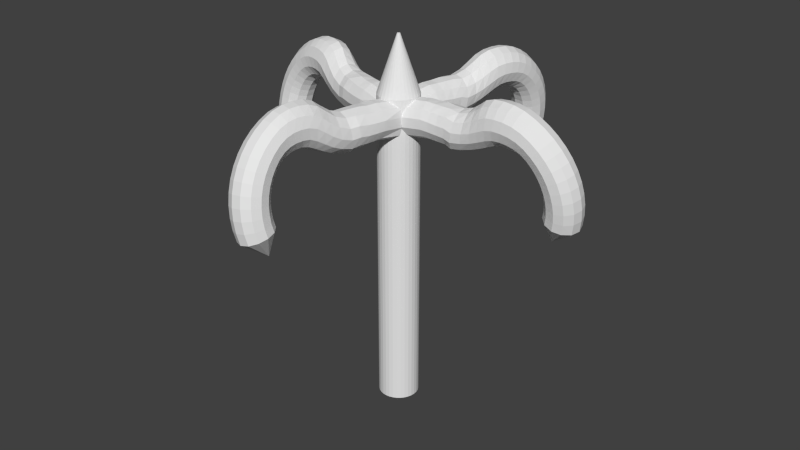 # Source: grapplinghook.blend  (saved by Blender 2.78.0; exported with 4.5.12 LTS)
import bpy
from mathutils import Matrix  # noqa: F401  (used for matrix-valued properties, if any)

bpy.ops.wm.read_factory_settings(use_empty=True)
scene = bpy.context.scene
scene.name = 'Scene'

# ---- collections
col_collection_1 = bpy.data.collections.new('Collection 1'); scene.collection.children.link(col_collection_1)

# ---- world
world_world = bpy.data.worlds.new('World'); scene.world = world_world
world_world.color = (0.05088, 0.05088, 0.05088)
world_world.use_sun_shadow = False
world_world.sun_shadow_jitter_overblur = 0.0
world_world.cycles.sampling_method = 'NONE'
world_world.cycles.sample_map_resolution = 256

# ---- meshes
me_torus = bpy.data.meshes.new('Torus')
me_torus.from_pydata([(0.2528, 0.01478, -0.1197), (0.2497, 0.02618, -0.1179), (0.2412, 0.03453, -0.1165), (0.2296, 0.03759, -0.116), (0.218, 0.03453, -0.1165), (0.2095, 0.02618, -0.1179), (0.2064, 0.01478, -0.1197), (0.2095, 0.003369, -0.1216), (0.218, -0.004981, -0.123), (0.2296, -0.008038, -0.1235), (0.2412, -0.004981, -0.123), (0.2497, 0.003369, -0.1216), (0.2518, 0.01722, -0.1346), (0.2487, 0.02856, -0.1324), (0.2403, 0.03673, -0.1299), (0.2288, 0.03955, -0.1279), (0.2173, 0.03625, -0.1269), (0.2089, 0.02772, -0.1272), (0.2058, 0.01624, -0.1287), (0.2089, 0.004901, -0.131), (0.2173, -0.00327, -0.1334), (0.2288, -0.006082, -0.1354), (0.2403, -0.002781, -0.1364), (0.2487, 0.005748, -0.1361), (0.2489, 0.01962, -0.1493), (0.2458, 0.0309, -0.1466), (0.2376, 0.0389, -0.1431), (0.2264, 0.04147, -0.1396), (0.2152, 0.03793, -0.1372), (0.207, 0.02922, -0.1364), (0.204, 0.01768, -0.1375), (0.207, 0.006407, -0.1401), (0.2152, -0.001588, -0.1437), (0.2264, -0.00416, -0.1471), (0.2373, -0.0005854, -0.1495), (0.2458, 0.00809, -0.1504), (0.213, 0.02102, -0.1745), (0.01047, 0.009748, -0.04103), (0.0102, 0.02067, -0.04735), (0.00845, 0.0226, -0.05874), (0.01039, 0.02272, -0.07121), (0.01551, 0.02101, -0.08141), (0.01773, 0.01022, -0.08756), (0.01916, -0.002316, -0.08747), (0.01944, -0.01323, -0.08115), (0.01847, -0.01961, -0.0703), (0.01653, -0.01974, -0.05784), (0.01413, -0.01358, -0.04709), (0.01191, -0.002787, -0.04094), (0.04382, 0.01004, -0.0362), (0.04343, 0.02104, -0.04239), (0.04371, 0.02751, -0.05321), (0.0445, 0.02766, -0.06578), (0.04555, 0.02145, -0.07669), (0.04668, 0.01057, -0.08298), (0.04768, -0.00201, -0.08297), (0.04829, -0.01292, -0.0767), (0.04829, -0.01927, -0.06586), (0.04758, -0.01938, -0.05338), (0.04632, -0.01326, -0.04256), (0.0449, -0.002507, -0.03628), (0.05669, 0.009734, -0.03602), (0.05656, 0.021, -0.04185), (0.05684, 0.02788, -0.05259), (0.05707, 0.02837, -0.06535), (0.05713, 0.02232, -0.07656), (0.05728, 0.01145, -0.08311), (0.05779, -0.001177, -0.0833), (0.05861, -0.01215, -0.07719), (0.05929, -0.01863, -0.06651), (0.05934, -0.019, -0.05409), (0.05859, -0.01323, -0.04317), (0.05748, -0.002776, -0.03655), (0.06879, 0.008577, -0.03473), (0.06934, 0.0203, -0.04066), (0.06986, 0.02774, -0.05174), (0.06966, 0.02868, -0.06492), (0.06898, 0.02295, -0.0763), (0.06825, 0.01217, -0.08338), (0.06826, -0.0004975, -0.08393), (0.0692, -0.01159, -0.07803), (0.07039, -0.01831, -0.06748), (0.07105, -0.01904, -0.05514), (0.07074, -0.01372, -0.04378), (0.0696, -0.003742, -0.03633), (0.08128, 0.006312, -0.03513), (0.08251, 0.01899, -0.03938), (0.08293, 0.02725, -0.04971), (0.08241, 0.02873, -0.06331), (0.08096, 0.02334, -0.07574), (0.07956, 0.01278, -0.08322), (0.07908, 8.167e-05, -0.08432), (0.0801, -0.01115, -0.0786), (0.08166, -0.01819, -0.0683), (0.0829, -0.01936, -0.05541), (0.08304, -0.01452, -0.04357), (0.08144, -0.003934, -0.03616), (0.09445, 0.005691, -0.03519), (0.09476, 0.01739, -0.03965), (0.09477, 0.02547, -0.05044), (0.09347, 0.02733, -0.06438), (0.09094, 0.02233, -0.07725), (0.08775, 0.01191, -0.08547), (0.08671, -0.0008278, -0.08714), (0.08797, -0.01214, -0.08152), (0.0911, -0.01874, -0.0711), (0.09332, -0.02009, -0.05827), (0.09437, -0.01561, -0.04595), (0.09444, -0.006297, -0.03745), (0.1083, 0.00444, -0.03047), (0.1089, 0.01609, -0.03451), (0.1093, 0.02456, -0.04524), (0.1083, 0.02712, -0.05954), (0.1056, 0.02289, -0.07309), (0.1014, 0.01296, -0.08249), (0.09999, 0.0005929, -0.08506), (0.1011, -0.01066, -0.08), (0.1048, -0.0172, -0.0694), (0.1072, -0.01906, -0.05645), (0.1082, -0.01544, -0.04355), (0.1083, -0.007012, -0.03393), (0.119, 0.001986, -0.02295), (0.1197, 0.01389, -0.0264), (0.1208, 0.02315, -0.03755), (0.1204, 0.02665, -0.05274), (0.1183, 0.02327, -0.06745), (0.1155, 0.01417, -0.0778), (0.1139, 0.002216, -0.0813), (0.1148, -0.008974, -0.07673), (0.1174, -0.01674, -0.06611), (0.1193, -0.01956, -0.05255), (0.1199, -0.01681, -0.03858), (0.1193, -0.009124, -0.02758), (0.1289, -0.0006309, -0.01507), (0.1299, 0.01153, -0.01825), (0.1312, 0.02137, -0.0292), (0.1313, 0.02575, -0.04491), (0.1296, 0.02322, -0.06071), (0.127, 0.01471, -0.07227), (0.1255, 0.002973, -0.07678), (0.1264, -0.008423, -0.07254), (0.1285, -0.01681, -0.06169), (0.1302, -0.0204, -0.04744), (0.1305, -0.01849, -0.03253), (0.1296, -0.0114, -0.02073), (0.1408, -0.002229, -0.0108), (0.1414, 0.00998, -0.01359), (0.1419, 0.01993, -0.02327), (0.1416, 0.02477, -0.03801), (0.14, 0.02296, -0.05414), (0.1376, 0.015, -0.06634), (0.1361, 0.00349, -0.07165), (0.137, -0.008097, -0.06778), (0.1391, -0.01698, -0.05705), (0.1407, -0.02124, -0.04257), (0.1413, -0.01984, -0.02789), (0.1412, -0.01294, -0.01651), (0.1541, -0.002863, -0.009938), (0.1541, 0.00922, -0.01209), (0.1535, 0.01919, -0.02114), (0.152, 0.02416, -0.03474), (0.1498, 0.02268, -0.04949), (0.1473, 0.01515, -0.06149), (0.146, 0.003848, -0.0671), (0.1469, -0.007883, -0.06367), (0.1491, -0.01714, -0.05375), (0.1514, -0.02176, -0.04019), (0.1531, -0.02052, -0.02639), (0.1539, -0.01367, -0.01536), (0.1676, -0.002996, -0.0109), (0.167, 0.008999, -0.01255), (0.1653, 0.01892, -0.02095), (0.1626, 0.02396, -0.03402), (0.1594, 0.02262, -0.04809), (0.1564, 0.0153, -0.05908), (0.1551, 0.004155, -0.06443), (0.1561, -0.00766, -0.06169), (0.1589, -0.01711, -0.05303), (0.1622, -0.02185, -0.04028), (0.1651, -0.0207, -0.02681), (0.1669, -0.01384, -0.01611), (0.1813, -0.002505, -0.01444), (0.1801, 0.009394, -0.01556), (0.1772, 0.01915, -0.02286), (0.1731, 0.02412, -0.03488), (0.1687, 0.02283, -0.04833), (0.1651, 0.01561, -0.05926), (0.1635, 0.004527, -0.06445), (0.1648, -0.007312, -0.06221), (0.1684, -0.01682, -0.05391), (0.1729, -0.0216, -0.04178), (0.1771, -0.0204, -0.02914), (0.1801, -0.01342, -0.01928), (0.1948, -0.001442, -0.02094), (0.1933, 0.0104, -0.02171), (0.189, 0.01994, -0.0276), (0.1834, 0.0247, -0.03789), (0.1777, 0.02334, -0.05015), (0.1733, 0.01613, -0.06064), (0.1715, 0.005075, -0.06577), (0.1732, -0.006748, -0.0639), (0.1776, -0.01624, -0.0562), (0.1833, -0.02095, -0.04521), (0.189, -0.01958, -0.03408), (0.1933, -0.01241, -0.02546), (0.2074, -8.105e-05, -0.02923), (0.2055, 0.01172, -0.02978), (0.2004, 0.02116, -0.03504), (0.1933, 0.0257, -0.04359), (0.1863, 0.02416, -0.05396), (0.1811, 0.01689, -0.06347), (0.179, 0.005838, -0.06837), (0.181, -0.005952, -0.06697), (0.1863, -0.01537, -0.0603), (0.1933, -0.01992, -0.05108), (0.2004, -0.01835, -0.04153), (0.2055, -0.01109, -0.03353), (0.2188, 0.001534, -0.03907), (0.2166, 0.0133, -0.03936), (0.2106, 0.02262, -0.04389), (0.2024, 0.027, -0.05146), (0.1942, 0.02526, -0.06004), (0.1882, 0.01788, -0.06798), (0.1859, 0.006804, -0.07247), (0.1882, -0.004944, -0.07165), (0.1942, -0.01425, -0.06652), (0.2024, -0.01863, -0.05895), (0.2106, -0.0169, -0.05038), (0.2166, -0.009518, -0.04311), (0.2288, 0.003376, -0.05029), (0.2264, 0.01509, -0.05028), (0.2196, 0.02427, -0.05399), (0.2104, 0.02847, -0.06044), (0.2012, 0.02655, -0.06788), (0.1945, 0.01904, -0.07435), (0.192, 0.00793, -0.07821), (0.1945, -0.003777, -0.07809), (0.2012, -0.01296, -0.07437), (0.2104, -0.01716, -0.06793), (0.2196, -0.01524, -0.06048), (0.2264, -0.007726, -0.05403), (0.2373, 0.005413, -0.0627), (0.2346, 0.01707, -0.06236), (0.2272, 0.02611, -0.06516), (0.2172, 0.0301, -0.07036), (0.2071, 0.02798, -0.07657), (0.1998, 0.02031, -0.08212), (0.1971, 0.009158, -0.08552), (0.1998, -0.0025, -0.08586), (0.2071, -0.01154, -0.08306), (0.2172, -0.01553, -0.07786), (0.2272, -0.01341, -0.07165), (0.2346, -0.005744, -0.0661), (0.244, 0.00761, -0.07609), (0.2411, 0.01921, -0.07538), (0.2333, 0.02808, -0.07721), (0.2225, 0.03186, -0.08107), (0.2118, 0.02952, -0.08594), (0.204, 0.02169, -0.09051), (0.2011, 0.01048, -0.09355), (0.204, -0.001123, -0.09425), (0.2118, -0.009998, -0.09243), (0.2225, -0.01377, -0.08856), (0.2333, -0.01143, -0.0837), (0.2411, -0.003605, -0.07913), (0.2489, 0.009929, -0.09022), (0.2458, 0.02147, -0.08914), (0.2376, 0.03017, -0.08993), (0.2264, 0.03371, -0.09238), (0.2152, 0.03114, -0.09583), (0.207, 0.02315, -0.09937), (0.204, 0.01187, -0.102), (0.207, 0.0003312, -0.1031), (0.2152, -0.008374, -0.1023), (0.2264, -0.01192, -0.09987), (0.2376, -0.009344, -0.09641), (0.2458, -0.001348, -0.09288), (0.2518, 0.01233, -0.1049), (0.2487, 0.0238, -0.1034), (0.2403, 0.03233, -0.1031), (0.2288, 0.03564, -0.1041), (0.2173, 0.03282, -0.1061), (0.2089, 0.02465, -0.1085), (0.2058, 0.01331, -0.1108), (0.2089, 0.001837, -0.1123), (0.2173, -0.006692, -0.1126), (0.2288, -0.009993, -0.1116), (0.2403, -0.007181, -0.1096), (0.2487, 0.0009903, -0.1071), (1.49e-07, 0.02683, -0.463), (1.49e-07, 0.02683, -0.03696), (0.005252, 0.02632, -0.463), (0.005252, 0.02632, -0.03696), (0.0103, 0.02479, -0.463), (0.0103, 0.02479, -0.03696), (0.01496, 0.02231, -0.463), (0.01496, 0.02231, -0.03696), (0.01904, 0.01897, -0.463), (0.01904, 0.01897, -0.03696), (0.02239, 0.01491, -0.463), (0.02239, 0.01491, -0.03696), (0.02487, 0.01027, -0.463), (0.02487, 0.01027, -0.03696), (0.02641, 0.005235, -0.463), (0.02641, 0.005235, -0.03696), (0.02692, -2.235e-07, -0.463), (0.02692, -2.235e-07, -0.03696), (0.02641, -0.005235, -0.463), (0.02641, -0.005235, -0.03696), (0.02487, -0.01027, -0.463), (0.02487, -0.01027, -0.03696), (0.02239, -0.01491, -0.463), (0.02239, -0.01491, -0.03696), (0.01904, -0.01898, -0.463), (0.01904, -0.01898, -0.03696), (0.01496, -0.02231, -0.463), (0.01496, -0.02231, -0.03696), (0.0103, -0.02479, -0.463), (0.0103, -0.02479, -0.03696), (0.005252, -0.02632, -0.463), (0.005252, -0.02632, -0.03696), (1.49e-07, -0.02683, -0.463), (1.49e-07, -0.02683, -0.03696), (-0.005252, -0.02632, -0.463), (-0.005252, -0.02632, -0.03696), (-0.0103, -0.02479, -0.463), (-0.0103, -0.02479, -0.03696), (-0.01496, -0.02231, -0.463), (-0.01496, -0.02231, -0.03696), (-0.01904, -0.01898, -0.463), (-0.01904, -0.01898, -0.03696), (-0.02238, -0.01491, -0.463), (-0.02238, -0.01491, -0.03696), (-0.02487, -0.01027, -0.463), (-0.02487, -0.01027, -0.03696), (-0.0264, -0.005235, -0.463), (-0.0264, -0.005235, -0.03696), (-0.02692, -1.937e-07, -0.463), (-0.02692, -1.937e-07, -0.03696), (-0.0264, 0.005235, -0.463), (-0.0264, 0.005235, -0.03696), (-0.02487, 0.01027, -0.463), (-0.02487, 0.01027, -0.03696), (-0.02238, 0.01491, -0.463), (-0.02238, 0.01491, -0.03696), (-0.01904, 0.01897, -0.463), (-0.01904, 0.01897, -0.03696), (-0.01496, 0.02231, -0.463), (-0.01496, 0.02231, -0.03696), (-0.0103, 0.02479, -0.463), (-0.0103, 0.02479, -0.03696), (-0.005252, 0.02632, -0.463), (-0.005252, 0.02632, -0.03696), (1.788e-07, 0.002012, 0.03696), (0.000394, 0.001973, 0.03696), (0.0007727, 0.001859, 0.03696), (0.001122, 0.001673, 0.03696), (0.001428, 0.001423, 0.03696), (0.001679, 0.001118, 0.03696), (0.001865, 0.0007698, 0.03696), (0.00198, 0.0003923, 0.03696), (0.002019, -2.235e-07, 0.03696), (0.00198, -0.0003928, 0.03696), (0.001865, -0.0007702, 0.03696), (0.001679, -0.001118, 0.03696), (0.001428, -0.001423, 0.03696), (0.001122, -0.001673, 0.03696), (0.0007727, -0.001859, 0.03696), (0.000394, -0.001974, 0.03696), (1.788e-07, -0.002012, 0.03696), (-0.0003937, -0.001974, 0.03696), (-0.0007723, -0.001859, 0.03696), (-0.001121, -0.001673, 0.03696), (-0.001427, -0.001423, 0.03696), (-0.001678, -0.001118, 0.03696), (-0.001865, -0.0007702, 0.03696), (-0.00198, -0.0003928, 0.03696), (-0.002019, -2.235e-07, 0.03696), (-0.00198, 0.0003923, 0.03696), (-0.001865, 0.0007698, 0.03696), (-0.001678, 0.001118, 0.03696), (-0.001427, 0.001423, 0.03696), (-0.001121, 0.001673, 0.03696), (-0.0007723, 0.001859, 0.03696), (-0.0003937, 0.001973, 0.03696), (0.04262, 0.2488, -0.1197), (0.03077, 0.2484, -0.1179), (0.02069, 0.242, -0.1165), (0.01508, 0.2314, -0.116), (0.01545, 0.2195, -0.1165), (0.0217, 0.2094, -0.1179), (0.03215, 0.2038, -0.1197), (0.044, 0.2042, -0.1216), (0.05407, 0.2106, -0.123), (0.05968, 0.2211, -0.1235), (0.05931, 0.2331, -0.123), (0.05306, 0.2432, -0.1216), (0.04, 0.2484, -0.1346), (0.02822, 0.248, -0.1324), (0.01834, 0.2416, -0.1299), (0.01299, 0.2311, -0.1279), (0.01362, 0.2192, -0.1269), (0.02006, 0.2091, -0.1272), (0.03058, 0.2035, -0.1287), (0.04236, 0.204, -0.131), (0.05225, 0.2103, -0.1334), (0.05759, 0.2208, -0.1354), (0.05696, 0.2327, -0.1364), (0.05052, 0.2428, -0.1361), (0.03699, 0.2461, -0.1493), (0.02529, 0.2457, -0.1466), (0.01562, 0.2395, -0.1431), (0.01058, 0.2292, -0.1396), (0.01151, 0.2176, -0.1372), (0.01817, 0.2076, -0.1364), (0.02877, 0.2021, -0.1375), (0.04047, 0.2025, -0.1401), (0.05013, 0.2086, -0.1437), (0.05518, 0.2189, -0.1471), (0.05413, 0.2303, -0.1495), (0.04757, 0.2405, -0.1504), (0.02754, 0.2116, -0.1745), (-0.007164, 0.01237, -0.04103), (-0.0179, 0.01456, -0.04735), (-0.02018, 0.0133, -0.05874), (-0.01986, 0.01522, -0.07121), (-0.01703, 0.0198, -0.08141), (-0.005986, 0.01952, -0.08756), (0.006589, 0.01808, -0.08747), (0.01732, 0.01589, -0.08115), (0.02334, 0.01351, -0.0703), (0.02302, 0.01159, -0.05784), (0.01646, 0.01065, -0.04709), (0.005411, 0.01093, -0.04094), (7.62e-05, 0.04482, -0.0362), (-0.01077, 0.04692, -0.04239), (-0.01702, 0.04866, -0.05321), (-0.01699, 0.04945, -0.06578), (-0.01068, 0.04907, -0.07669), (0.0002023, 0.04772, -0.08298), (0.01273, 0.04584, -0.08297), (0.02353, 0.04397, -0.0767), (0.02973, 0.04254, -0.06586), (0.02968, 0.04183, -0.05338), (0.02341, 0.04198, -0.04256), (0.01258, 0.04303, -0.03628), (0.003282, 0.05725, -0.03602), (-0.007757, 0.05966, -0.04185), (-0.01442, 0.06148, -0.05259), (-0.01485, 0.06182, -0.06535), (-0.008918, 0.06051, -0.07656), (0.001735, 0.0582, -0.08311), (0.01419, 0.05585, -0.0833), (0.02511, 0.05417, -0.07719), (0.03159, 0.05337, -0.06651), (0.03196, 0.05333, -0.05409), (0.02616, 0.05391, -0.04317), (0.01569, 0.05519, -0.03655), (0.007144, 0.06873, -0.03473), (-0.004187, 0.07191, -0.04066), (-0.01135, 0.0741, -0.05174), (-0.01231, 0.07411, -0.06492), (-0.006857, 0.07216, -0.0763), (0.003508, 0.06901, -0.08338), (0.01589, 0.06617, -0.08393), (0.02695, 0.06458, -0.07803), (0.03378, 0.06422, -0.06748), (0.03465, 0.06469, -0.05514), (0.02938, 0.0656, -0.04378), (0.01937, 0.06674, -0.03633), (0.01218, 0.08035, -0.03513), (6.029e-05, 0.08441, -0.03938), (-0.007914, 0.08668, -0.04971), (-0.009476, 0.08651, -0.06331), (-0.004539, 0.08388, -0.07574), (0.00547, 0.08014, -0.08322), (0.01777, 0.0768, -0.08432), (0.02898, 0.07527, -0.0786), (0.03621, 0.07519, -0.0683), (0.03763, 0.07613, -0.05541), (0.03293, 0.07736, -0.04357), (0.02223, 0.0782, -0.03616), (0.01576, 0.093, -0.03519), (0.004392, 0.09594, -0.03965), (-0.003502, 0.09777, -0.05044), (-0.005613, 0.09693, -0.06438), (-0.001301, 0.09335, -0.07725), (0.008167, 0.08789, -0.08547), (0.02038, 0.08401, -0.08714), (0.03172, 0.08268, -0.08152), (0.03888, 0.08423, -0.0711), (0.0407, 0.08608, -0.05827), (0.03655, 0.08811, -0.04595), (0.02747, 0.09029, -0.03745), (0.02011, 0.1062, -0.03047), (0.008852, 0.1094, -0.03451), (0.0006602, 0.1117, -0.04524), (-0.002069, 0.1112, -0.05954), (0.001471, 0.1077, -0.07309), (0.01023, 0.1014, -0.08249), (0.02199, 0.09723, -0.08506), (0.03324, 0.09576, -0.08), (0.04046, 0.09786, -0.0694), (0.04281, 0.09975, -0.05645), (0.03952, 0.1016, -0.04355), (0.03129, 0.1036, -0.03393), (0.02491, 0.116, -0.02295), (0.01345, 0.1194, -0.0264), (0.004644, 0.1225, -0.03755), (0.001142, 0.123, -0.05274), (0.003961, 0.1202, -0.06745), (0.01223, 0.1154, -0.0778), (0.02353, 0.1111, -0.0813), (0.03468, 0.1094, -0.07673), (0.04285, 0.1102, -0.06611), (0.04604, 0.1114, -0.05255), (0.0435, 0.1126, -0.03858), (0.03585, 0.1138, -0.02758), (0.02972, 0.125, -0.01507), (0.01804, 0.1287, -0.01825), (0.00872, 0.1322, -0.0292), (0.004464, 0.1333, -0.04491), (0.006542, 0.131, -0.06071), (0.01429, 0.1266, -0.07227), (0.02541, 0.1225, -0.07678), (0.03675, 0.1208, -0.07254), (0.04543, 0.121, -0.06169), (0.04932, 0.1218, -0.04744), (0.04752, 0.1225, -0.03253), (0.0404, 0.1233, -0.02073), (0.03395, 0.1362, -0.0108), (0.02216, 0.1396, -0.01359), (0.01254, 0.1423, -0.02327), (0.007741, 0.1431, -0.03801), (0.009147, 0.1411, -0.05414), (0.01639, 0.137, -0.06634), (0.02731, 0.133, -0.07165), (0.03883, 0.1312, -0.06778), (0.04798, 0.1312, -0.05705), (0.05253, 0.1319, -0.04257), (0.05129, 0.1328, -0.02789), (0.04452, 0.1342, -0.01651), (0.03757, 0.149, -0.009938), (0.02576, 0.1517, -0.01209), (0.01589, 0.1534, -0.02114), (0.0107, 0.1531, -0.03474), (0.01164, 0.1506, -0.04949), (0.01845, 0.1465, -0.06149), (0.02919, 0.1426, -0.0671), (0.04085, 0.1408, -0.06367), (0.05041, 0.1409, -0.05375), (0.05544, 0.1421, -0.04019), (0.0546, 0.144, -0.02639), (0.04809, 0.1464, -0.01536), (0.04075, 0.162, -0.0109), (0.02889, 0.1642, -0.01255), (0.01882, 0.1648, -0.02095), (0.01329, 0.1633, -0.03402), (0.01386, 0.1599, -0.04809), (0.02035, 0.1554, -0.05908), (0.03094, 0.1515, -0.06443), (0.04272, 0.1499, -0.06169), (0.05259, 0.1504, -0.05303), (0.05798, 0.1526, -0.04028), (0.05749, 0.1556, -0.02681), (0.0512, 0.159, -0.01611), (0.04336, 0.1754, -0.01444), (0.03147, 0.177, -0.01556), (0.02127, 0.1764, -0.02286), (0.0155, 0.1735, -0.03488), (0.01576, 0.169, -0.04833), (0.022, 0.1638, -0.05926), (0.03249, 0.1598, -0.06445), (0.04435, 0.1584, -0.06221), (0.05445, 0.1597, -0.05391), (0.06014, 0.163, -0.04178), (0.05991, 0.1674, -0.02914), (0.05377, 0.1719, -0.01928), (0.04538, 0.1888, -0.02094), (0.03346, 0.19, -0.02171), (0.02317, 0.188, -0.0276), (0.01725, 0.1837, -0.03789), (0.0173, 0.1778, -0.05015), (0.02335, 0.1719, -0.06064), (0.03376, 0.1677, -0.06577), (0.04568, 0.1666, -0.0639), (0.05595, 0.1688, -0.0562), (0.06186, 0.1733, -0.04521), (0.0618, 0.1791, -0.03408), (0.05575, 0.1849, -0.02546), (0.0469, 0.2014, -0.02923), (0.03493, 0.2022, -0.02978), (0.02454, 0.1993, -0.03504), (0.01851, 0.1935, -0.04359), (0.01843, 0.1864, -0.05396), (0.02436, 0.1796, -0.06347), (0.03471, 0.1752, -0.06837), (0.04667, 0.1744, -0.06697), (0.05706, 0.1774, -0.0603), (0.0631, 0.1832, -0.05108), (0.06316, 0.1904, -0.04153), (0.05723, 0.1971, -0.03353), (0.04789, 0.2128, -0.03907), (0.0359, 0.2134, -0.03936), (0.02544, 0.2096, -0.04389), (0.0193, 0.2027, -0.05146), (0.01915, 0.1943, -0.06004), (0.025, 0.1868, -0.06798), (0.03532, 0.1821, -0.07247), (0.04731, 0.1816, -0.07165), (0.05777, 0.1854, -0.06652), (0.0639, 0.1924, -0.05895), (0.06406, 0.2007, -0.05038), (0.0582, 0.2082, -0.04311), (0.04835, 0.223, -0.05029), (0.03635, 0.2232, -0.05028), (0.02585, 0.2187, -0.05399), (0.01967, 0.2108, -0.06044), (0.01947, 0.2014, -0.06788), (0.02529, 0.1932, -0.07435), (0.03559, 0.1882, -0.07821), (0.04759, 0.188, -0.07809), (0.05809, 0.1925, -0.07437), (0.06427, 0.2005, -0.06793), (0.06447, 0.2098, -0.06048), (0.05864, 0.2181, -0.05403), (0.04826, 0.2316, -0.0627), (0.03626, 0.2316, -0.06236), (0.02577, 0.2265, -0.06516), (0.0196, 0.2177, -0.07036), (0.0194, 0.2074, -0.07657), (0.02524, 0.1986, -0.08212), (0.03553, 0.1934, -0.08552), (0.04753, 0.1934, -0.08586), (0.05803, 0.1985, -0.08306), (0.0642, 0.2074, -0.07786), (0.06439, 0.2176, -0.07165), (0.05856, 0.2265, -0.0661), (0.04763, 0.2386, -0.07609), (0.03564, 0.2385, -0.07538), (0.0252, 0.2328, -0.07721), (0.01909, 0.2233, -0.08107), (0.01896, 0.2124, -0.08594), (0.02484, 0.203, -0.09051), (0.03515, 0.1977, -0.09355), (0.04714, 0.1978, -0.09425), (0.05758, 0.2034, -0.09243), (0.06369, 0.213, -0.08856), (0.06382, 0.2239, -0.0837), (0.05794, 0.2333, -0.07913), (0.04646, 0.2439, -0.09022), (0.03451, 0.2436, -0.08914), (0.02415, 0.2376, -0.08993), (0.01816, 0.2275, -0.09238), (0.01814, 0.216, -0.09583), (0.02411, 0.2063, -0.09937), (0.03445, 0.2008, -0.102), (0.04641, 0.2011, -0.1031), (0.05677, 0.2071, -0.1023), (0.06276, 0.2172, -0.09987), (0.06277, 0.2287, -0.09641), (0.05681, 0.2384, -0.09288), (0.04478, 0.2473, -0.1049), (0.03287, 0.2469, -0.1034), (0.02264, 0.2406, -0.1031), (0.01681, 0.2302, -0.1041), (0.01697, 0.2184, -0.1061), (0.02306, 0.2084, -0.1085), (0.03344, 0.2029, -0.1108), (0.04535, 0.2033, -0.1123), (0.05559, 0.2095, -0.1126), (0.06141, 0.2199, -0.1116), (0.06126, 0.2317, -0.1096), (0.05517, 0.2417, -0.1071), (-0.247, 0.05562, -0.1197), (-0.2472, 0.0438, -0.1179), (-0.2414, 0.03343, -0.1165), (-0.2311, 0.02729, -0.116), (-0.2191, 0.02703, -0.1165), (-0.2086, 0.0327, -0.1179), (-0.2024, 0.04281, -0.1197), (-0.2023, 0.05463, -0.1216), (-0.2081, 0.06499, -0.123), (-0.2184, 0.07113, -0.1235), (-0.2304, 0.0714, -0.123), (-0.2409, 0.06572, -0.1216), (-0.2467, 0.053, -0.1346), (-0.2469, 0.04125, -0.1324), (-0.2411, 0.03107, -0.1299), (-0.2308, 0.02519, -0.1279), (-0.2189, 0.02519, -0.1269), (-0.2084, 0.03106, -0.1272), (-0.2023, 0.04123, -0.1287), (-0.2021, 0.05298, -0.131), (-0.2079, 0.06316, -0.1334), (-0.2182, 0.06904, -0.1354), (-0.2301, 0.06904, -0.1364), (-0.2406, 0.06317, -0.1361), (-0.2446, 0.04987, -0.1493), (-0.2448, 0.0382, -0.1466), (-0.2392, 0.02826, -0.1431), (-0.2291, 0.02269, -0.1396), (-0.2174, 0.023, -0.1372), (-0.2071, 0.0291, -0.1364), (-0.201, 0.03936, -0.1375), (-0.2007, 0.05102, -0.1401), (-0.2064, 0.06097, -0.1437), (-0.2164, 0.06653, -0.1471), (-0.2278, 0.0661, -0.1495), (-0.2384, 0.06011, -0.1504), (-0.2106, 0.03864, -0.1745), (-0.01277, -0.006475, -0.04103), (-0.01554, -0.01704, -0.04735), (-0.0144, -0.01938, -0.05874), (-0.0163, -0.01896, -0.07121), (-0.02074, -0.01591, -0.08141), (-0.01987, -0.004923, -0.08756), (-0.01777, 0.007518, -0.08747), (-0.015, 0.01808, -0.08115), (-0.0123, 0.02394, -0.0703), (-0.01039, 0.02353, -0.05784), (-0.009797, 0.01695, -0.04709), (-0.01067, 0.005965, -0.04094), (-0.0449, 0.002453, -0.0362), (-0.04757, -0.008227, -0.04239), (-0.04965, -0.01436, -0.05321), (-0.05044, -0.01429, -0.06578), (-0.04973, -0.008028, -0.07669), (-0.04779, 0.002733, -0.08298), (-0.04525, 0.0151, -0.08297), (-0.0428, 0.02575, -0.0767), (-0.04104, 0.03185, -0.06586), (-0.04033, 0.03176, -0.05338), (-0.04082, 0.02553, -0.04256), (-0.04244, 0.01481, -0.03628), (-0.05718, 0.006303, -0.03602), (-0.06018, -0.004556, -0.04185), (-0.06236, -0.01109, -0.05259), (-0.06272, -0.0115, -0.06535), (-0.06109, -0.005666, -0.07656), (-0.05822, 0.004814, -0.08311), (-0.0552, 0.01709, -0.0833), (-0.05294, 0.02786, -0.07719), (-0.05179, 0.03427, -0.06651), (-0.05173, 0.03464, -0.05409), (-0.05262, 0.0289, -0.04317), (-0.05446, 0.01854, -0.03655), (-0.06848, 0.01076, -0.03473), (-0.07227, -0.0003527, -0.04066), (-0.07484, -0.007364, -0.05174), (-0.0749, -0.008323, -0.06492), (-0.07266, -0.002997, -0.0763), (-0.06896, 0.007153, -0.08338), (-0.06545, 0.01933, -0.08393), (-0.06327, 0.03025, -0.07803), (-0.06254, 0.03703, -0.06748), (-0.06297, 0.03792, -0.05514), (-0.06416, 0.03272, -0.04378), (-0.06584, 0.02282, -0.03633), (-0.07986, 0.01638, -0.03513), (-0.08456, 0.004538, -0.03938), (-0.08726, -0.003279, -0.04971), (-0.08717, -0.004843, -0.06331), (-0.08428, -6.758e-05, -0.07574), (-0.08, 0.009696, -0.08322), (-0.076, 0.02176, -0.08432), (-0.07387, 0.03283, -0.0786), (-0.07341, 0.04003, -0.0683), (-0.07427, 0.0415, -0.05541), (-0.07575, 0.03688, -0.04357), (-0.07716, 0.02627, -0.03616), (-0.09234, 0.02062, -0.03519), (-0.09588, 0.009461, -0.03965), (-0.09814, 0.001701, -0.05044), (-0.09741, -0.0004449, -0.06438), (-0.09359, 0.003657, -0.07725), (-0.08762, 0.01279, -0.08547), (-0.08309, 0.02474, -0.08714), (-0.08115, 0.03596, -0.08152), (-0.08233, 0.04317, -0.0711), (-0.08408, 0.04508, -0.05827), (-0.08633, 0.04106, -0.04595), (-0.089, 0.03213, -0.03745), (-0.1053, 0.02565, -0.03047), (-0.1091, 0.01461, -0.03451), (-0.1118, 0.006581, -0.04524), (-0.1116, 0.003843, -0.05954), (-0.1079, 0.00718, -0.07309), (-0.1011, 0.01556, -0.08249), (-0.09624, 0.02705, -0.08506), (-0.09418, 0.03816, -0.08), (-0.0959, 0.04546, -0.0694), (-0.09767, 0.04791, -0.05645), (-0.09972, 0.04473, -0.04355), (-0.1021, 0.03664, -0.03393), (-0.1149, 0.03095, -0.02295), (-0.1189, 0.01972, -0.0264), (-0.1225, 0.01112, -0.03755), (-0.1231, 0.00766, -0.05274), (-0.1202, 0.01032, -0.06745), (-0.1149, 0.01829, -0.0778), (-0.11, 0.02932, -0.0813), (-0.1078, 0.04033, -0.07673), (-0.1081, 0.0485, -0.06611), (-0.1092, 0.05174, -0.05255), (-0.1105, 0.04927, -0.03858), (-0.1121, 0.04172, -0.02758), (-0.1237, 0.03621, -0.01507), (-0.128, 0.02479, -0.01825), (-0.132, 0.01569, -0.0292), (-0.1333, 0.01152, -0.04491), (-0.1309, 0.01346, -0.06071), (-0.1261, 0.02094, -0.07227), (-0.1214, 0.03179, -0.07678), (-0.1191, 0.04299, -0.07254), (-0.1188, 0.05163, -0.06169), (-0.1194, 0.05556, -0.04744), (-0.1202, 0.05379, -0.03253), (-0.1214, 0.04676, -0.02073), (-0.1346, 0.04101, -0.0108), (-0.1387, 0.02947, -0.01359), (-0.1419, 0.02003, -0.02327), (-0.1429, 0.01529, -0.03801), (-0.1409, 0.01659, -0.05414), (-0.1364, 0.02358, -0.06634), (-0.1318, 0.03424, -0.07165), (-0.1294, 0.04561, -0.06778), (-0.1289, 0.05472, -0.05705), (-0.1293, 0.05928, -0.04257), (-0.1303, 0.05809, -0.02789), (-0.1321, 0.05143, -0.01651), (-0.1472, 0.0453, -0.009938), (-0.1506, 0.03369, -0.01209), (-0.1528, 0.02395, -0.02114), (-0.1528, 0.01877, -0.03474), (-0.1502, 0.01957, -0.04949), (-0.1458, 0.02613, -0.06149), (-0.1413, 0.03662, -0.0671), (-0.1389, 0.04813, -0.06367), (-0.1385, 0.05765, -0.05375), (-0.1394, 0.06272, -0.04019), (-0.1414, 0.06199, -0.02639), (-0.1441, 0.05563, -0.01536), (-0.1602, 0.04915, -0.0109), (-0.1629, 0.03747, -0.01255), (-0.1641, 0.02748, -0.02095), (-0.1629, 0.0219, -0.03402), (-0.1594, 0.02227, -0.04809), (-0.1546, 0.0285, -0.05908), (-0.1502, 0.03884, -0.06443), (-0.1479, 0.05047, -0.06169), (-0.1479, 0.06032, -0.05303), (-0.1498, 0.06581, -0.04028), (-0.1529, 0.06548, -0.02681), (-0.1565, 0.0594, -0.01611), (-0.1735, 0.05246, -0.01444), (-0.1757, 0.04072, -0.01556), (-0.1756, 0.03053, -0.02286), (-0.173, 0.02463, -0.03488), (-0.1684, 0.02465, -0.04833), (-0.1629, 0.03059, -0.05926), (-0.1584, 0.04081, -0.06445), (-0.1564, 0.05255, -0.06221), (-0.1571, 0.06267, -0.05391), (-0.1601, 0.06851, -0.04178), (-0.1645, 0.06851, -0.02914), (-0.1693, 0.06264, -0.01928), (-0.1868, 0.05519, -0.02094), (-0.1886, 0.04338, -0.02171), (-0.1872, 0.03304, -0.0276), (-0.1831, 0.02691, -0.03789), (-0.1772, 0.02665, -0.05015), (-0.171, 0.03236, -0.06064), (-0.1662, 0.0425, -0.06577), (-0.1645, 0.05431, -0.0639), (-0.1661, 0.06464, -0.0562), (-0.1703, 0.07076, -0.04521), (-0.1762, 0.07101, -0.03408), (-0.1822, 0.0653, -0.02546), (-0.1993, 0.05736, -0.02923), (-0.2007, 0.0455, -0.02978), (-0.1984, 0.035, -0.03504), (-0.1929, 0.02869, -0.04359), (-0.1857, 0.02823, -0.05396), (-0.1787, 0.03377, -0.06347), (-0.1737, 0.04384, -0.06837), (-0.1723, 0.05571, -0.06697), (-0.1747, 0.06621, -0.0603), (-0.1802, 0.07253, -0.05108), (-0.1874, 0.07297, -0.04153), (-0.1944, 0.06742, -0.03353), (-0.2107, 0.05896, -0.03907), (-0.2119, 0.04705, -0.03936), (-0.2087, 0.03644, -0.04389), (-0.202, 0.02997, -0.05146), (-0.1937, 0.02937, -0.06004), (-0.1858, 0.0348, -0.06798), (-0.1805, 0.04481, -0.07247), (-0.1794, 0.05672, -0.07165), (-0.1827, 0.06733, -0.06652), (-0.1893, 0.07381, -0.05895), (-0.1977, 0.07441, -0.05038), (-0.2055, 0.06897, -0.04311), (-0.2208, 0.05995, -0.05029), (-0.2217, 0.04802, -0.05028), (-0.2178, 0.03733, -0.05399), (-0.2101, 0.03076, -0.06044), (-0.2007, 0.03006, -0.06788), (-0.1922, 0.03542, -0.07435), (-0.1867, 0.04541, -0.07821), (-0.1858, 0.05734, -0.07809), (-0.1898, 0.06803, -0.07437), (-0.1974, 0.0746, -0.06793), (-0.2068, 0.0753, -0.06048), (-0.2154, 0.06994, -0.05403), (-0.2295, 0.06032, -0.0627), (-0.2301, 0.04838, -0.06236), (-0.2256, 0.03767, -0.06516), (-0.217, 0.03106, -0.07036), (-0.2068, 0.03032, -0.07657), (-0.1976, 0.03565, -0.08212), (-0.1919, 0.04563, -0.08552), (-0.1913, 0.05757, -0.08586), (-0.1958, 0.06829, -0.08306), (-0.2044, 0.0749, -0.07786), (-0.2146, 0.07563, -0.07165), (-0.2238, 0.0703, -0.0661), (-0.2365, 0.06007, -0.07609), (-0.237, 0.04813, -0.07538), (-0.2319, 0.03743, -0.07721), (-0.2227, 0.03085, -0.08107), (-0.2117, 0.03014, -0.08594), (-0.202, 0.03549, -0.09051), (-0.1962, 0.04548, -0.09355), (-0.1957, 0.05741, -0.09425), (-0.2008, 0.06811, -0.09243), (-0.21, 0.07469, -0.08856), (-0.2209, 0.0754, -0.0837), (-0.2307, 0.07005, -0.07913), (-0.2419, 0.05918, -0.09022), (-0.2422, 0.04727, -0.08914), (-0.2367, 0.03664, -0.08993), (-0.227, 0.03014, -0.09238), (-0.2155, 0.02952, -0.09583), (-0.2054, 0.03494, -0.09937), (-0.1994, 0.04495, -0.102), (-0.199, 0.05686, -0.1031), (-0.2045, 0.06749, -0.1023), (-0.2143, 0.07399, -0.09987), (-0.2257, 0.07461, -0.09641), (-0.2358, 0.06919, -0.09288), (-0.2454, 0.05769, -0.1049), (-0.2456, 0.04582, -0.1034), (-0.2399, 0.0353, -0.1031), (-0.2298, 0.02895, -0.1041), (-0.2179, 0.02848, -0.1061), (-0.2076, 0.034, -0.1085), (-0.2015, 0.04405, -0.1108), (-0.2012, 0.05593, -0.1123), (-0.2069, 0.06645, -0.1126), (-0.2171, 0.07279, -0.1116), (-0.2289, 0.07327, -0.1096), (-0.2393, 0.06774, -0.1071), (-0.0249, -0.2512, -0.1197), (-0.01311, -0.2499, -0.1179), (-0.003507, -0.2429, -0.1165), (0.001336, -0.2319, -0.116), (0.0001209, -0.22, -0.1165), (-0.006826, -0.2104, -0.1179), (-0.01764, -0.2055, -0.1197), (-0.02943, -0.2068, -0.1216), (-0.03904, -0.2138, -0.123), (-0.04388, -0.2248, -0.1235), (-0.04266, -0.2367, -0.123), (-0.03572, -0.2463, -0.1216), (-0.02232, -0.2506, -0.1346), (-0.0106, -0.2493, -0.1324), (-0.001188, -0.2423, -0.1299), (0.003398, -0.2314, -0.1279), (0.001925, -0.2196, -0.1269), (-0.00521, -0.21, -0.1272), (-0.0161, -0.2052, -0.1287), (-0.02782, -0.2064, -0.131), (-0.03723, -0.2134, -0.1334), (-0.04182, -0.2243, -0.1354), (-0.04034, -0.2361, -0.1364), (-0.03321, -0.2458, -0.1361), (-0.01948, -0.2481, -0.1493), (-0.007834, -0.2469, -0.1466), (0.001372, -0.24, -0.1431), (0.005673, -0.2294, -0.1396), (0.003916, -0.2178, -0.1372), (-0.003428, -0.2084, -0.1364), (-0.01439, -0.2036, -0.1375), (-0.02604, -0.2048, -0.1401), (-0.03524, -0.2117, -0.1437), (-0.03954, -0.2223, -0.1471), (-0.0377, -0.2335, -0.1495), (-0.03043, -0.2433, -0.1504), (-0.01249, -0.213, -0.1745), (0.008022, -0.01183, -0.04103), (0.01888, -0.01327, -0.04735), (0.02107, -0.01185, -0.05874), (0.02089, -0.01379, -0.07121), (0.01839, -0.01855, -0.08141), (0.007353, -0.01905, -0.08756), (-0.005292, -0.0185, -0.08747), (-0.01615, -0.01707, -0.08115), (-0.02232, -0.01512, -0.0703), (-0.02214, -0.01318, -0.05784), (-0.01566, -0.01178, -0.04709), (-0.004623, -0.01129, -0.04094), (0.003097, -0.04471, -0.0362), (0.01406, -0.04604, -0.04239), (0.02042, -0.04734, -0.05321), (0.02045, -0.04813, -0.06578), (0.01413, -0.0482, -0.07669), (0.003176, -0.04761, -0.08298), (-0.009449, -0.04662, -0.08297), (-0.02036, -0.04552, -0.0767), (-0.02664, -0.04453, -0.06586), (-0.02665, -0.04381, -0.05338), (-0.02038, -0.04352, -0.04256), (-0.009507, -0.04381, -0.03628), (0.0007786, -0.05734, -0.03602), (0.01196, -0.05897, -0.04185), (0.01874, -0.06032, -0.05259), (0.01919, -0.06062, -0.06535), (0.01318, -0.05973, -0.07656), (0.002389, -0.05818, -0.08311), (-0.01021, -0.05671, -0.0833), (-0.02121, -0.0558, -0.07719), (-0.02773, -0.05546, -0.06651), (-0.02811, -0.05544, -0.05409), (-0.02228, -0.05561, -0.04317), (-0.01174, -0.05615, -0.03655), (-0.002261, -0.06907, -0.03473), (0.009267, -0.07144, -0.04066), (0.01656, -0.07312, -0.05174), (0.01753, -0.07306, -0.06492), (0.01195, -0.0715, -0.0763), (0.001385, -0.06909, -0.08338), (-0.01117, -0.06713, -0.08393), (-0.02231, -0.06632, -0.07803), (-0.02915, -0.06643, -0.06748), (-0.02998, -0.06697, -0.05514), (-0.02466, -0.0675, -0.04378), (-0.0146, -0.06794, -0.03633), (-0.006459, -0.08101, -0.03513), (0.005914, -0.0842, -0.03938), (0.01403, -0.0859, -0.04971), (0.01558, -0.08563, -0.06331), (0.01047, -0.08336, -0.07574), (0.0002165, -0.08032, -0.08322), (-0.01229, -0.07786, -0.08432), (-0.02358, -0.07712, -0.0786), (-0.0308, -0.07755, -0.0683), (-0.03215, -0.07858, -0.05541), (-0.02738, -0.07948, -0.04357), (-0.01664, -0.07956, -0.03616), (-0.009134, -0.09388, -0.03519), (0.00241, -0.09601, -0.03965), (0.01041, -0.09728, -0.05044), (0.01246, -0.09629, -0.06438), (0.007905, -0.09302, -0.07725), (-0.001925, -0.08825, -0.08547), (-0.01438, -0.08523, -0.08714), (-0.02579, -0.08471, -0.08152), (-0.03282, -0.08676, -0.0711), (-0.03451, -0.08873, -0.05827), (-0.03023, -0.09046, -0.04595), (-0.02101, -0.09199, -0.03745), (-0.01254, -0.1073, -0.03047), (-0.00109, -0.1097, -0.03451), (0.007245, -0.1114, -0.04524), (0.009937, -0.1108, -0.05954), (0.006159, -0.1076, -0.07309), (-0.003021, -0.1019, -0.08249), (-0.01505, -0.09853, -0.08506), (-0.02638, -0.09786, -0.08), (-0.03343, -0.1005, -0.0694), (-0.03565, -0.1025, -0.05645), (-0.03223, -0.1042, -0.04355), (-0.02389, -0.1055, -0.03393), (-0.01664, -0.1174, -0.02295), (-0.004962, -0.12, -0.0264), (0.004041, -0.1226, -0.03755), (0.007565, -0.1227, -0.05274), (0.004554, -0.1201, -0.06745), (-0.00403, -0.1159, -0.0778), (-0.01561, -0.1124, -0.0813), (-0.02685, -0.1116, -0.07673), (-0.03495, -0.1129, -0.06611), (-0.03804, -0.1144, -0.05255), (-0.03542, -0.1154, -0.03858), (-0.02771, -0.116, -0.02758), (-0.02079, -0.1268, -0.01507), (-0.008889, -0.1297, -0.01825), (0.0006588, -0.1325, -0.0292), (0.004983, -0.1333, -0.04491), (0.00275, -0.1312, -0.06071), (-0.005289, -0.1273, -0.07227), (-0.01668, -0.124, -0.07678), (-0.02811, -0.1231, -0.07254), (-0.03675, -0.1239, -0.06169), (-0.04058, -0.125, -0.04744), (-0.03873, -0.1255, -0.03253), (-0.03157, -0.1258, -0.02073), (-0.02422, -0.1382, -0.0108), (-0.01223, -0.1408, -0.01359), (-0.002443, -0.1428, -0.02327), (0.002404, -0.1432, -0.03801), (0.0008622, -0.1414, -0.05414), (-0.006653, -0.1378, -0.06634), (-0.01783, -0.1346, -0.07165), (-0.02945, -0.1336, -0.06778), (-0.03858, -0.1342, -0.05705), (-0.04306, -0.1352, -0.04257), (-0.04176, -0.136, -0.02789), (-0.03491, -0.137, -0.01651), (-0.02693, -0.1512, -0.009938), (-0.01496, -0.1531, -0.01209), (-0.004996, -0.1541, -0.02114), (0.0001595, -0.1535, -0.03474), (-0.0009503, -0.151, -0.04949), (-0.008034, -0.1474, -0.06149), (-0.01902, -0.1443, -0.0671), (-0.03078, -0.1433, -0.06367), (-0.04031, -0.1441, -0.05375), (-0.04524, -0.1457, -0.04019), (-0.04427, -0.1475, -0.02639), (-0.03761, -0.1494, -0.01536), (-0.02918, -0.1645, -0.0109), (-0.0172, -0.1658, -0.01255), (-0.007112, -0.1657, -0.02095), (-0.001701, -0.1639, -0.03402), (-0.002509, -0.1604, -0.04809), (-0.009303, -0.1564, -0.05908), (-0.02014, -0.1533, -0.06443), (-0.03201, -0.1525, -0.06169), (-0.04181, -0.1538, -0.05303), (-0.04703, -0.1563, -0.04028), (-0.04633, -0.1593, -0.02681), (-0.03983, -0.1622, -0.01611), (-0.03083, -0.178, -0.01444), (-0.01887, -0.1788, -0.01556), (-0.008738, -0.1774, -0.02286), (-0.003178, -0.1742, -0.03488), (-0.003763, -0.1697, -0.04833), (-0.01035, -0.1649, -0.05926), (-0.02109, -0.1617, -0.06445), (-0.03303, -0.1611, -0.06221), (-0.04301, -0.1632, -0.05391), (-0.04845, -0.1669, -0.04178), (-0.04791, -0.1712, -0.02914), (-0.04148, -0.1752, -0.01928), (-0.0319, -0.1916, -0.02094), (-0.01992, -0.1919, -0.02171), (-0.009806, -0.1892, -0.0276), (-0.004207, -0.1844, -0.03789), (-0.004669, -0.1786, -0.05015), (-0.01112, -0.1731, -0.06064), (-0.0218, -0.1697, -0.06577), (-0.03377, -0.1694, -0.0639), (-0.04387, -0.1723, -0.0562), (-0.04944, -0.1772, -0.04521), (-0.04896, -0.183, -0.03408), (-0.04253, -0.1883, -0.02546), (-0.03252, -0.2042, -0.02923), (-0.02053, -0.2042, -0.02978), (-0.01037, -0.2006, -0.03504), (-0.004765, -0.1943, -0.04359), (-0.005194, -0.1872, -0.05396), (-0.01158, -0.1809, -0.06347), (-0.02222, -0.1772, -0.06837), (-0.03421, -0.1773, -0.06697), (-0.04436, -0.181, -0.0603), (-0.04998, -0.1872, -0.05108), (-0.04953, -0.1944, -0.04153), (-0.04314, -0.2006, -0.03353), (-0.03271, -0.2157, -0.03907), (-0.02071, -0.2154, -0.03936), (-0.01054, -0.2109, -0.04389), (-0.004911, -0.2035, -0.05146), (-0.005345, -0.1952, -0.06004), (-0.01172, -0.1881, -0.06798), (-0.02234, -0.1841, -0.07247), (-0.03433, -0.1845, -0.07165), (-0.0445, -0.189, -0.06652), (-0.05013, -0.1964, -0.05895), (-0.04969, -0.2047, -0.05038), (-0.04332, -0.2118, -0.04311), (-0.03245, -0.2258, -0.05029), (-0.02046, -0.2252, -0.05028), (-0.0103, -0.22, -0.05399), (-0.004703, -0.2116, -0.06044), (-0.005163, -0.2023, -0.06788), (-0.01156, -0.1945, -0.07435), (-0.02218, -0.1903, -0.07821), (-0.03416, -0.1909, -0.07809), (-0.04432, -0.1961, -0.07437), (-0.04992, -0.2045, -0.06793), (-0.04946, -0.2138, -0.06048), (-0.04306, -0.2216, -0.05403), (-0.03175, -0.2344, -0.0627), (-0.01977, -0.2336, -0.06236), (-0.009671, -0.2278, -0.06516), (-0.004143, -0.2185, -0.07036), (-0.004673, -0.2083, -0.07657), (-0.01112, -0.1999, -0.08212), (-0.02175, -0.1955, -0.08552), (-0.03373, -0.1963, -0.08586), (-0.04383, -0.2021, -0.08306), (-0.04936, -0.2114, -0.07786), (-0.04883, -0.2216, -0.07165), (-0.04238, -0.23, -0.0661), (-0.03062, -0.2414, -0.07609), (-0.01868, -0.2404, -0.07538), (-0.008656, -0.234, -0.07721), (-0.003241, -0.2241, -0.08107), (-0.003884, -0.2132, -0.08594), (-0.01041, -0.2042, -0.09051), (-0.02108, -0.1996, -0.09355), (-0.03302, -0.2006, -0.09425), (-0.04304, -0.207, -0.09243), (-0.04846, -0.2169, -0.08856), (-0.04781, -0.2278, -0.0837), (-0.04128, -0.2368, -0.07913), (-0.02908, -0.2465, -0.09022), (-0.01718, -0.2454, -0.08914), (-0.007274, -0.2387, -0.08993), (-0.002012, -0.2282, -0.09238), (-0.002809, -0.2168, -0.09583), (-0.009449, -0.2074, -0.09937), (-0.02015, -0.2027, -0.102), (-0.03206, -0.2039, -0.1031), (-0.04197, -0.2106, -0.1023), (-0.04723, -0.2211, -0.09987), (-0.04643, -0.2325, -0.09641), (-0.03979, -0.2418, -0.09288), (-0.02717, -0.2498, -0.1049), (-0.01532, -0.2486, -0.1034), (-0.005548, -0.2416, -0.1031), (-0.000478, -0.2308, -0.1041), (-0.001466, -0.2191, -0.1061), (-0.008247, -0.2095, -0.1085), (-0.019, -0.2047, -0.1108), (-0.03085, -0.2059, -0.1123), (-0.04062, -0.2129, -0.1126), (-0.04569, -0.2237, -0.1116), (-0.0447, -0.2355, -0.1096), (-0.03792, -0.245, -0.1071)], [], [(0, 12, 13, 1), (1, 13, 14, 2), (2, 14, 15, 3), (3, 15, 16, 4), (4, 16, 17, 5), (5, 17, 18, 6), (6, 18, 19, 7), (7, 19, 20, 8), (8, 20, 21, 9), (9, 21, 22, 10), (10, 22, 23, 11), (0, 11, 23, 12), (12, 24, 25, 13), (13, 25, 26, 14), (14, 26, 27, 15), (15, 27, 28, 16), (16, 28, 29, 17), (17, 29, 30, 18), (18, 30, 31, 19), (19, 31, 32, 20), (20, 32, 33, 21), (21, 33, 34, 22), (22, 34, 35, 23), (23, 35, 24, 12), (27, 36, 28), (26, 36, 27), (25, 36, 26), (24, 36, 25), (33, 36, 34), (31, 36, 32), (28, 36, 29), (30, 36, 31), (29, 36, 30), (32, 36, 33), (35, 36, 24), (34, 36, 35), (37, 49, 50, 38), (38, 50, 51, 39), (39, 51, 52, 40), (40, 52, 53, 41), (41, 53, 54, 42), (42, 54, 55, 43), (43, 55, 56, 44), (44, 56, 57, 45), (45, 57, 58, 46), (46, 58, 59, 47), (47, 59, 60, 48), (48, 60, 49, 37), (49, 61, 62, 50), (50, 62, 63, 51), (51, 63, 64, 52), (52, 64, 65, 53), (53, 65, 66, 54), (54, 66, 67, 55), (55, 67, 68, 56), (56, 68, 69, 57), (57, 69, 70, 58), (58, 70, 71, 59), (59, 71, 72, 60), (60, 72, 61, 49), (61, 73, 74, 62), (62, 74, 75, 63), (63, 75, 76, 64), (64, 76, 77, 65), (65, 77, 78, 66), (66, 78, 79, 67), (67, 79, 80, 68), (68, 80, 81, 69), (69, 81, 82, 70), (70, 82, 83, 71), (71, 83, 84, 72), (72, 84, 73, 61), (73, 85, 86, 74), (74, 86, 87, 75), (75, 87, 88, 76), (76, 88, 89, 77), (77, 89, 90, 78), (78, 90, 91, 79), (79, 91, 92, 80), (80, 92, 93, 81), (81, 93, 94, 82), (82, 94, 95, 83), (83, 95, 96, 84), (84, 96, 85, 73), (85, 97, 98, 86), (86, 98, 99, 87), (87, 99, 100, 88), (88, 100, 101, 89), (89, 101, 102, 90), (90, 102, 103, 91), (91, 103, 104, 92), (92, 104, 105, 93), (93, 105, 106, 94), (94, 106, 107, 95), (95, 107, 108, 96), (96, 108, 97, 85), (97, 109, 110, 98), (98, 110, 111, 99), (99, 111, 112, 100), (100, 112, 113, 101), (101, 113, 114, 102), (102, 114, 115, 103), (103, 115, 116, 104), (104, 116, 117, 105), (105, 117, 118, 106), (106, 118, 119, 107), (107, 119, 120, 108), (108, 120, 109, 97), (109, 121, 122, 110), (110, 122, 123, 111), (111, 123, 124, 112), (112, 124, 125, 113), (113, 125, 126, 114), (114, 126, 127, 115), (115, 127, 128, 116), (116, 128, 129, 117), (117, 129, 130, 118), (118, 130, 131, 119), (119, 131, 132, 120), (120, 132, 121, 109), (121, 133, 134, 122), (122, 134, 135, 123), (123, 135, 136, 124), (124, 136, 137, 125), (125, 137, 138, 126), (126, 138, 139, 127), (127, 139, 140, 128), (128, 140, 141, 129), (129, 141, 142, 130), (130, 142, 143, 131), (131, 143, 144, 132), (132, 144, 133, 121), (133, 145, 146, 134), (134, 146, 147, 135), (135, 147, 148, 136), (136, 148, 149, 137), (137, 149, 150, 138), (138, 150, 151, 139), (139, 151, 152, 140), (140, 152, 153, 141), (141, 153, 154, 142), (142, 154, 155, 143), (143, 155, 156, 144), (144, 156, 145, 133), (145, 157, 158, 146), (146, 158, 159, 147), (147, 159, 160, 148), (148, 160, 161, 149), (149, 161, 162, 150), (150, 162, 163, 151), (151, 163, 164, 152), (152, 164, 165, 153), (153, 165, 166, 154), (154, 166, 167, 155), (155, 167, 168, 156), (156, 168, 157, 145), (157, 169, 170, 158), (158, 170, 171, 159), (159, 171, 172, 160), (160, 172, 173, 161), (161, 173, 174, 162), (162, 174, 175, 163), (163, 175, 176, 164), (164, 176, 177, 165), (165, 177, 178, 166), (166, 178, 179, 167), (167, 179, 180, 168), (168, 180, 169, 157), (169, 181, 182, 170), (170, 182, 183, 171), (171, 183, 184, 172), (172, 184, 185, 173), (173, 185, 186, 174), (174, 186, 187, 175), (175, 187, 188, 176), (176, 188, 189, 177), (177, 189, 190, 178), (178, 190, 191, 179), (179, 191, 192, 180), (180, 192, 181, 169), (181, 193, 194, 182), (182, 194, 195, 183), (183, 195, 196, 184), (184, 196, 197, 185), (185, 197, 198, 186), (186, 198, 199, 187), (187, 199, 200, 188), (188, 200, 201, 189), (189, 201, 202, 190), (190, 202, 203, 191), (191, 203, 204, 192), (192, 204, 193, 181), (193, 205, 206, 194), (194, 206, 207, 195), (195, 207, 208, 196), (196, 208, 209, 197), (197, 209, 210, 198), (198, 210, 211, 199), (199, 211, 212, 200), (200, 212, 213, 201), (201, 213, 214, 202), (202, 214, 215, 203), (203, 215, 216, 204), (204, 216, 205, 193), (205, 217, 218, 206), (206, 218, 219, 207), (207, 219, 220, 208), (208, 220, 221, 209), (209, 221, 222, 210), (210, 222, 223, 211), (211, 223, 224, 212), (212, 224, 225, 213), (213, 225, 226, 214), (214, 226, 227, 215), (215, 227, 228, 216), (216, 228, 217, 205), (217, 229, 230, 218), (218, 230, 231, 219), (219, 231, 232, 220), (220, 232, 233, 221), (221, 233, 234, 222), (222, 234, 235, 223), (223, 235, 236, 224), (224, 236, 237, 225), (225, 237, 238, 226), (226, 238, 239, 227), (227, 239, 240, 228), (228, 240, 229, 217), (229, 241, 242, 230), (230, 242, 243, 231), (231, 243, 244, 232), (232, 244, 245, 233), (233, 245, 246, 234), (234, 246, 247, 235), (235, 247, 248, 236), (236, 248, 249, 237), (237, 249, 250, 238), (238, 250, 251, 239), (239, 251, 252, 240), (240, 252, 241, 229), (241, 253, 254, 242), (242, 254, 255, 243), (243, 255, 256, 244), (244, 256, 257, 245), (245, 257, 258, 246), (246, 258, 259, 247), (247, 259, 260, 248), (248, 260, 261, 249), (249, 261, 262, 250), (250, 262, 263, 251), (251, 263, 264, 252), (252, 264, 253, 241), (253, 265, 266, 254), (254, 266, 267, 255), (255, 267, 268, 256), (256, 268, 269, 257), (257, 269, 270, 258), (258, 270, 271, 259), (259, 271, 272, 260), (260, 272, 273, 261), (261, 273, 274, 262), (262, 274, 275, 263), (263, 275, 276, 264), (264, 276, 265, 253), (265, 277, 278, 266), (266, 278, 279, 267), (267, 279, 280, 268), (268, 280, 281, 269), (269, 281, 282, 270), (270, 282, 283, 271), (271, 283, 284, 272), (272, 284, 285, 273), (273, 285, 286, 274), (274, 286, 287, 275), (275, 287, 288, 276), (276, 288, 277, 265), (277, 0, 1, 278), (278, 1, 2, 279), (279, 2, 3, 280), (280, 3, 4, 281), (281, 4, 5, 282), (282, 5, 6, 283), (283, 6, 7, 284), (284, 7, 8, 285), (285, 8, 9, 286), (286, 9, 10, 287), (287, 10, 11, 288), (288, 11, 0, 277), (289, 290, 292, 291), (291, 292, 294, 293), (293, 294, 296, 295), (295, 296, 298, 297), (297, 298, 300, 299), (299, 300, 302, 301), (301, 302, 304, 303), (303, 304, 306, 305), (305, 306, 308, 307), (307, 308, 310, 309), (309, 310, 312, 311), (311, 312, 314, 313), (313, 314, 316, 315), (315, 316, 318, 317), (317, 318, 320, 319), (319, 320, 322, 321), (321, 322, 324, 323), (323, 324, 326, 325), (325, 326, 328, 327), (327, 328, 330, 329), (329, 330, 332, 331), (331, 332, 334, 333), (333, 334, 336, 335), (335, 336, 338, 337), (337, 338, 340, 339), (339, 340, 342, 341), (341, 342, 344, 343), (343, 344, 346, 345), (345, 346, 348, 347), (347, 348, 350, 349), (302, 300, 358, 359), (351, 352, 290, 289), (349, 350, 352, 351), (289, 291, 293, 295, 297, 299, 301, 303, 305, 307, 309, 311, 313, 315, 317, 319, 321, 323, 325, 327, 329, 331, 333, 335, 337, 339, 341, 343, 345, 347, 349, 351), (354, 353, 384, 383, 382, 381, 380, 379, 378, 377, 376, 375, 374, 373, 372, 371, 370, 369, 368, 367, 366, 365, 364, 363, 362, 361, 360, 359, 358, 357, 356, 355), (320, 318, 367, 368), (338, 336, 376, 377), (294, 292, 354, 355), (312, 310, 363, 364), (330, 328, 372, 373), (348, 346, 381, 382), (304, 302, 359, 360), (322, 320, 368, 369), (340, 338, 377, 378), (296, 294, 355, 356), (314, 312, 364, 365), (332, 330, 373, 374), (350, 348, 382, 383), (306, 304, 360, 361), (324, 322, 369, 370), (342, 340, 378, 379), (298, 296, 356, 357), (316, 314, 365, 366), (334, 332, 374, 375), (352, 350, 383, 384), (308, 306, 361, 362), (326, 324, 370, 371), (344, 342, 379, 380), (300, 298, 357, 358), (318, 316, 366, 367), (336, 334, 375, 376), (292, 290, 353, 354), (290, 352, 384, 353), (310, 308, 362, 363), (328, 326, 371, 372), (346, 344, 380, 381), (385, 397, 398, 386), (386, 398, 399, 387), (387, 399, 400, 388), (388, 400, 401, 389), (389, 401, 402, 390), (390, 402, 403, 391), (391, 403, 404, 392), (392, 404, 405, 393), (393, 405, 406, 394), (394, 406, 407, 395), (395, 407, 408, 396), (385, 396, 408, 397), (397, 409, 410, 398), (398, 410, 411, 399), (399, 411, 412, 400), (400, 412, 413, 401), (401, 413, 414, 402), (402, 414, 415, 403), (403, 415, 416, 404), (404, 416, 417, 405), (405, 417, 418, 406), (406, 418, 419, 407), (407, 419, 420, 408), (408, 420, 409, 397), (412, 421, 413), (411, 421, 412), (410, 421, 411), (409, 421, 410), (418, 421, 419), (416, 421, 417), (413, 421, 414), (415, 421, 416), (414, 421, 415), (417, 421, 418), (420, 421, 409), (419, 421, 420), (422, 434, 435, 423), (423, 435, 436, 424), (424, 436, 437, 425), (425, 437, 438, 426), (426, 438, 439, 427), (427, 439, 440, 428), (428, 440, 441, 429), (429, 441, 442, 430), (430, 442, 443, 431), (431, 443, 444, 432), (432, 444, 445, 433), (433, 445, 434, 422), (434, 446, 447, 435), (435, 447, 448, 436), (436, 448, 449, 437), (437, 449, 450, 438), (438, 450, 451, 439), (439, 451, 452, 440), (440, 452, 453, 441), (441, 453, 454, 442), (442, 454, 455, 443), (443, 455, 456, 444), (444, 456, 457, 445), (445, 457, 446, 434), (446, 458, 459, 447), (447, 459, 460, 448), (448, 460, 461, 449), (449, 461, 462, 450), (450, 462, 463, 451), (451, 463, 464, 452), (452, 464, 465, 453), (453, 465, 466, 454), (454, 466, 467, 455), (455, 467, 468, 456), (456, 468, 469, 457), (457, 469, 458, 446), (458, 470, 471, 459), (459, 471, 472, 460), (460, 472, 473, 461), (461, 473, 474, 462), (462, 474, 475, 463), (463, 475, 476, 464), (464, 476, 477, 465), (465, 477, 478, 466), (466, 478, 479, 467), (467, 479, 480, 468), (468, 480, 481, 469), (469, 481, 470, 458), (470, 482, 483, 471), (471, 483, 484, 472), (472, 484, 485, 473), (473, 485, 486, 474), (474, 486, 487, 475), (475, 487, 488, 476), (476, 488, 489, 477), (477, 489, 490, 478), (478, 490, 491, 479), (479, 491, 492, 480), (480, 492, 493, 481), (481, 493, 482, 470), (482, 494, 495, 483), (483, 495, 496, 484), (484, 496, 497, 485), (485, 497, 498, 486), (486, 498, 499, 487), (487, 499, 500, 488), (488, 500, 501, 489), (489, 501, 502, 490), (490, 502, 503, 491), (491, 503, 504, 492), (492, 504, 505, 493), (493, 505, 494, 482), (494, 506, 507, 495), (495, 507, 508, 496), (496, 508, 509, 497), (497, 509, 510, 498), (498, 510, 511, 499), (499, 511, 512, 500), (500, 512, 513, 501), (501, 513, 514, 502), (502, 514, 515, 503), (503, 515, 516, 504), (504, 516, 517, 505), (505, 517, 506, 494), (506, 518, 519, 507), (507, 519, 520, 508), (508, 520, 521, 509), (509, 521, 522, 510), (510, 522, 523, 511), (511, 523, 524, 512), (512, 524, 525, 513), (513, 525, 526, 514), (514, 526, 527, 515), (515, 527, 528, 516), (516, 528, 529, 517), (517, 529, 518, 506), (518, 530, 531, 519), (519, 531, 532, 520), (520, 532, 533, 521), (521, 533, 534, 522), (522, 534, 535, 523), (523, 535, 536, 524), (524, 536, 537, 525), (525, 537, 538, 526), (526, 538, 539, 527), (527, 539, 540, 528), (528, 540, 541, 529), (529, 541, 530, 518), (530, 542, 543, 531), (531, 543, 544, 532), (532, 544, 545, 533), (533, 545, 546, 534), (534, 546, 547, 535), (535, 547, 548, 536), (536, 548, 549, 537), (537, 549, 550, 538), (538, 550, 551, 539), (539, 551, 552, 540), (540, 552, 553, 541), (541, 553, 542, 530), (542, 554, 555, 543), (543, 555, 556, 544), (544, 556, 557, 545), (545, 557, 558, 546), (546, 558, 559, 547), (547, 559, 560, 548), (548, 560, 561, 549), (549, 561, 562, 550), (550, 562, 563, 551), (551, 563, 564, 552), (552, 564, 565, 553), (553, 565, 554, 542), (554, 566, 567, 555), (555, 567, 568, 556), (556, 568, 569, 557), (557, 569, 570, 558), (558, 570, 571, 559), (559, 571, 572, 560), (560, 572, 573, 561), (561, 573, 574, 562), (562, 574, 575, 563), (563, 575, 576, 564), (564, 576, 577, 565), (565, 577, 566, 554), (566, 578, 579, 567), (567, 579, 580, 568), (568, 580, 581, 569), (569, 581, 582, 570), (570, 582, 583, 571), (571, 583, 584, 572), (572, 584, 585, 573), (573, 585, 586, 574), (574, 586, 587, 575), (575, 587, 588, 576), (576, 588, 589, 577), (577, 589, 578, 566), (578, 590, 591, 579), (579, 591, 592, 580), (580, 592, 593, 581), (581, 593, 594, 582), (582, 594, 595, 583), (583, 595, 596, 584), (584, 596, 597, 585), (585, 597, 598, 586), (586, 598, 599, 587), (587, 599, 600, 588), (588, 600, 601, 589), (589, 601, 590, 578), (590, 602, 603, 591), (591, 603, 604, 592), (592, 604, 605, 593), (593, 605, 606, 594), (594, 606, 607, 595), (595, 607, 608, 596), (596, 608, 609, 597), (597, 609, 610, 598), (598, 610, 611, 599), (599, 611, 612, 600), (600, 612, 613, 601), (601, 613, 602, 590), (602, 614, 615, 603), (603, 615, 616, 604), (604, 616, 617, 605), (605, 617, 618, 606), (606, 618, 619, 607), (607, 619, 620, 608), (608, 620, 621, 609), (609, 621, 622, 610), (610, 622, 623, 611), (611, 623, 624, 612), (612, 624, 625, 613), (613, 625, 614, 602), (614, 626, 627, 615), (615, 627, 628, 616), (616, 628, 629, 617), (617, 629, 630, 618), (618, 630, 631, 619), (619, 631, 632, 620), (620, 632, 633, 621), (621, 633, 634, 622), (622, 634, 635, 623), (623, 635, 636, 624), (624, 636, 637, 625), (625, 637, 626, 614), (626, 638, 639, 627), (627, 639, 640, 628), (628, 640, 641, 629), (629, 641, 642, 630), (630, 642, 643, 631), (631, 643, 644, 632), (632, 644, 645, 633), (633, 645, 646, 634), (634, 646, 647, 635), (635, 647, 648, 636), (636, 648, 649, 637), (637, 649, 638, 626), (638, 650, 651, 639), (639, 651, 652, 640), (640, 652, 653, 641), (641, 653, 654, 642), (642, 654, 655, 643), (643, 655, 656, 644), (644, 656, 657, 645), (645, 657, 658, 646), (646, 658, 659, 647), (647, 659, 660, 648), (648, 660, 661, 649), (649, 661, 650, 638), (650, 662, 663, 651), (651, 663, 664, 652), (652, 664, 665, 653), (653, 665, 666, 654), (654, 666, 667, 655), (655, 667, 668, 656), (656, 668, 669, 657), (657, 669, 670, 658), (658, 670, 671, 659), (659, 671, 672, 660), (660, 672, 673, 661), (661, 673, 662, 650), (662, 385, 386, 663), (663, 386, 387, 664), (664, 387, 388, 665), (665, 388, 389, 666), (666, 389, 390, 667), (667, 390, 391, 668), (668, 391, 392, 669), (669, 392, 393, 670), (670, 393, 394, 671), (671, 394, 395, 672), (672, 395, 396, 673), (673, 396, 385, 662), (674, 686, 687, 675), (675, 687, 688, 676), (676, 688, 689, 677), (677, 689, 690, 678), (678, 690, 691, 679), (679, 691, 692, 680), (680, 692, 693, 681), (681, 693, 694, 682), (682, 694, 695, 683), (683, 695, 696, 684), (684, 696, 697, 685), (674, 685, 697, 686), (686, 698, 699, 687), (687, 699, 700, 688), (688, 700, 701, 689), (689, 701, 702, 690), (690, 702, 703, 691), (691, 703, 704, 692), (692, 704, 705, 693), (693, 705, 706, 694), (694, 706, 707, 695), (695, 707, 708, 696), (696, 708, 709, 697), (697, 709, 698, 686), (701, 710, 702), (700, 710, 701), (699, 710, 700), (698, 710, 699), (707, 710, 708), (705, 710, 706), (702, 710, 703), (704, 710, 705), (703, 710, 704), (706, 710, 707), (709, 710, 698), (708, 710, 709), (711, 723, 724, 712), (712, 724, 725, 713), (713, 725, 726, 714), (714, 726, 727, 715), (715, 727, 728, 716), (716, 728, 729, 717), (717, 729, 730, 718), (718, 730, 731, 719), (719, 731, 732, 720), (720, 732, 733, 721), (721, 733, 734, 722), (722, 734, 723, 711), (723, 735, 736, 724), (724, 736, 737, 725), (725, 737, 738, 726), (726, 738, 739, 727), (727, 739, 740, 728), (728, 740, 741, 729), (729, 741, 742, 730), (730, 742, 743, 731), (731, 743, 744, 732), (732, 744, 745, 733), (733, 745, 746, 734), (734, 746, 735, 723), (735, 747, 748, 736), (736, 748, 749, 737), (737, 749, 750, 738), (738, 750, 751, 739), (739, 751, 752, 740), (740, 752, 753, 741), (741, 753, 754, 742), (742, 754, 755, 743), (743, 755, 756, 744), (744, 756, 757, 745), (745, 757, 758, 746), (746, 758, 747, 735), (747, 759, 760, 748), (748, 760, 761, 749), (749, 761, 762, 750), (750, 762, 763, 751), (751, 763, 764, 752), (752, 764, 765, 753), (753, 765, 766, 754), (754, 766, 767, 755), (755, 767, 768, 756), (756, 768, 769, 757), (757, 769, 770, 758), (758, 770, 759, 747), (759, 771, 772, 760), (760, 772, 773, 761), (761, 773, 774, 762), (762, 774, 775, 763), (763, 775, 776, 764), (764, 776, 777, 765), (765, 777, 778, 766), (766, 778, 779, 767), (767, 779, 780, 768), (768, 780, 781, 769), (769, 781, 782, 770), (770, 782, 771, 759), (771, 783, 784, 772), (772, 784, 785, 773), (773, 785, 786, 774), (774, 786, 787, 775), (775, 787, 788, 776), (776, 788, 789, 777), (777, 789, 790, 778), (778, 790, 791, 779), (779, 791, 792, 780), (780, 792, 793, 781), (781, 793, 794, 782), (782, 794, 783, 771), (783, 795, 796, 784), (784, 796, 797, 785), (785, 797, 798, 786), (786, 798, 799, 787), (787, 799, 800, 788), (788, 800, 801, 789), (789, 801, 802, 790), (790, 802, 803, 791), (791, 803, 804, 792), (792, 804, 805, 793), (793, 805, 806, 794), (794, 806, 795, 783), (795, 807, 808, 796), (796, 808, 809, 797), (797, 809, 810, 798), (798, 810, 811, 799), (799, 811, 812, 800), (800, 812, 813, 801), (801, 813, 814, 802), (802, 814, 815, 803), (803, 815, 816, 804), (804, 816, 817, 805), (805, 817, 818, 806), (806, 818, 807, 795), (807, 819, 820, 808), (808, 820, 821, 809), (809, 821, 822, 810), (810, 822, 823, 811), (811, 823, 824, 812), (812, 824, 825, 813), (813, 825, 826, 814), (814, 826, 827, 815), (815, 827, 828, 816), (816, 828, 829, 817), (817, 829, 830, 818), (818, 830, 819, 807), (819, 831, 832, 820), (820, 832, 833, 821), (821, 833, 834, 822), (822, 834, 835, 823), (823, 835, 836, 824), (824, 836, 837, 825), (825, 837, 838, 826), (826, 838, 839, 827), (827, 839, 840, 828), (828, 840, 841, 829), (829, 841, 842, 830), (830, 842, 831, 819), (831, 843, 844, 832), (832, 844, 845, 833), (833, 845, 846, 834), (834, 846, 847, 835), (835, 847, 848, 836), (836, 848, 849, 837), (837, 849, 850, 838), (838, 850, 851, 839), (839, 851, 852, 840), (840, 852, 853, 841), (841, 853, 854, 842), (842, 854, 843, 831), (843, 855, 856, 844), (844, 856, 857, 845), (845, 857, 858, 846), (846, 858, 859, 847), (847, 859, 860, 848), (848, 860, 861, 849), (849, 861, 862, 850), (850, 862, 863, 851), (851, 863, 864, 852), (852, 864, 865, 853), (853, 865, 866, 854), (854, 866, 855, 843), (855, 867, 868, 856), (856, 868, 869, 857), (857, 869, 870, 858), (858, 870, 871, 859), (859, 871, 872, 860), (860, 872, 873, 861), (861, 873, 874, 862), (862, 874, 875, 863), (863, 875, 876, 864), (864, 876, 877, 865), (865, 877, 878, 866), (866, 878, 867, 855), (867, 879, 880, 868), (868, 880, 881, 869), (869, 881, 882, 870), (870, 882, 883, 871), (871, 883, 884, 872), (872, 884, 885, 873), (873, 885, 886, 874), (874, 886, 887, 875), (875, 887, 888, 876), (876, 888, 889, 877), (877, 889, 890, 878), (878, 890, 879, 867), (879, 891, 892, 880), (880, 892, 893, 881), (881, 893, 894, 882), (882, 894, 895, 883), (883, 895, 896, 884), (884, 896, 897, 885), (885, 897, 898, 886), (886, 898, 899, 887), (887, 899, 900, 888), (888, 900, 901, 889), (889, 901, 902, 890), (890, 902, 891, 879), (891, 903, 904, 892), (892, 904, 905, 893), (893, 905, 906, 894), (894, 906, 907, 895), (895, 907, 908, 896), (896, 908, 909, 897), (897, 909, 910, 898), (898, 910, 911, 899), (899, 911, 912, 900), (900, 912, 913, 901), (901, 913, 914, 902), (902, 914, 903, 891), (903, 915, 916, 904), (904, 916, 917, 905), (905, 917, 918, 906), (906, 918, 919, 907), (907, 919, 920, 908), (908, 920, 921, 909), (909, 921, 922, 910), (910, 922, 923, 911), (911, 923, 924, 912), (912, 924, 925, 913), (913, 925, 926, 914), (914, 926, 915, 903), (915, 927, 928, 916), (916, 928, 929, 917), (917, 929, 930, 918), (918, 930, 931, 919), (919, 931, 932, 920), (920, 932, 933, 921), (921, 933, 934, 922), (922, 934, 935, 923), (923, 935, 936, 924), (924, 936, 937, 925), (925, 937, 938, 926), (926, 938, 927, 915), (927, 939, 940, 928), (928, 940, 941, 929), (929, 941, 942, 930), (930, 942, 943, 931), (931, 943, 944, 932), (932, 944, 945, 933), (933, 945, 946, 934), (934, 946, 947, 935), (935, 947, 948, 936), (936, 948, 949, 937), (937, 949, 950, 938), (938, 950, 939, 927), (939, 951, 952, 940), (940, 952, 953, 941), (941, 953, 954, 942), (942, 954, 955, 943), (943, 955, 956, 944), (944, 956, 957, 945), (945, 957, 958, 946), (946, 958, 959, 947), (947, 959, 960, 948), (948, 960, 961, 949), (949, 961, 962, 950), (950, 962, 951, 939), (951, 674, 675, 952), (952, 675, 676, 953), (953, 676, 677, 954), (954, 677, 678, 955), (955, 678, 679, 956), (956, 679, 680, 957), (957, 680, 681, 958), (958, 681, 682, 959), (959, 682, 683, 960), (960, 683, 684, 961), (961, 684, 685, 962), (962, 685, 674, 951), (963, 975, 976, 964), (964, 976, 977, 965), (965, 977, 978, 966), (966, 978, 979, 967), (967, 979, 980, 968), (968, 980, 981, 969), (969, 981, 982, 970), (970, 982, 983, 971), (971, 983, 984, 972), (972, 984, 985, 973), (973, 985, 986, 974), (963, 974, 986, 975), (975, 987, 988, 976), (976, 988, 989, 977), (977, 989, 990, 978), (978, 990, 991, 979), (979, 991, 992, 980), (980, 992, 993, 981), (981, 993, 994, 982), (982, 994, 995, 983), (983, 995, 996, 984), (984, 996, 997, 985), (985, 997, 998, 986), (986, 998, 987, 975), (990, 999, 991), (989, 999, 990), (988, 999, 989), (987, 999, 988), (996, 999, 997), (994, 999, 995), (991, 999, 992), (993, 999, 994), (992, 999, 993), (995, 999, 996), (998, 999, 987), (997, 999, 998), (1000, 1012, 1013, 1001), (1001, 1013, 1014, 1002), (1002, 1014, 1015, 1003), (1003, 1015, 1016, 1004), (1004, 1016, 1017, 1005), (1005, 1017, 1018, 1006), (1006, 1018, 1019, 1007), (1007, 1019, 1020, 1008), (1008, 1020, 1021, 1009), (1009, 1021, 1022, 1010), (1010, 1022, 1023, 1011), (1011, 1023, 1012, 1000), (1012, 1024, 1025, 1013), (1013, 1025, 1026, 1014), (1014, 1026, 1027, 1015), (1015, 1027, 1028, 1016), (1016, 1028, 1029, 1017), (1017, 1029, 1030, 1018), (1018, 1030, 1031, 1019), (1019, 1031, 1032, 1020), (1020, 1032, 1033, 1021), (1021, 1033, 1034, 1022), (1022, 1034, 1035, 1023), (1023, 1035, 1024, 1012), (1024, 1036, 1037, 1025), (1025, 1037, 1038, 1026), (1026, 1038, 1039, 1027), (1027, 1039, 1040, 1028), (1028, 1040, 1041, 1029), (1029, 1041, 1042, 1030), (1030, 1042, 1043, 1031), (1031, 1043, 1044, 1032), (1032, 1044, 1045, 1033), (1033, 1045, 1046, 1034), (1034, 1046, 1047, 1035), (1035, 1047, 1036, 1024), (1036, 1048, 1049, 1037), (1037, 1049, 1050, 1038), (1038, 1050, 1051, 1039), (1039, 1051, 1052, 1040), (1040, 1052, 1053, 1041), (1041, 1053, 1054, 1042), (1042, 1054, 1055, 1043), (1043, 1055, 1056, 1044), (1044, 1056, 1057, 1045), (1045, 1057, 1058, 1046), (1046, 1058, 1059, 1047), (1047, 1059, 1048, 1036), (1048, 1060, 1061, 1049), (1049, 1061, 1062, 1050), (1050, 1062, 1063, 1051), (1051, 1063, 1064, 1052), (1052, 1064, 1065, 1053), (1053, 1065, 1066, 1054), (1054, 1066, 1067, 1055), (1055, 1067, 1068, 1056), (1056, 1068, 1069, 1057), (1057, 1069, 1070, 1058), (1058, 1070, 1071, 1059), (1059, 1071, 1060, 1048), (1060, 1072, 1073, 1061), (1061, 1073, 1074, 1062), (1062, 1074, 1075, 1063), (1063, 1075, 1076, 1064), (1064, 1076, 1077, 1065), (1065, 1077, 1078, 1066), (1066, 1078, 1079, 1067), (1067, 1079, 1080, 1068), (1068, 1080, 1081, 1069), (1069, 1081, 1082, 1070), (1070, 1082, 1083, 1071), (1071, 1083, 1072, 1060), (1072, 1084, 1085, 1073), (1073, 1085, 1086, 1074), (1074, 1086, 1087, 1075), (1075, 1087, 1088, 1076), (1076, 1088, 1089, 1077), (1077, 1089, 1090, 1078), (1078, 1090, 1091, 1079), (1079, 1091, 1092, 1080), (1080, 1092, 1093, 1081), (1081, 1093, 1094, 1082), (1082, 1094, 1095, 1083), (1083, 1095, 1084, 1072), (1084, 1096, 1097, 1085), (1085, 1097, 1098, 1086), (1086, 1098, 1099, 1087), (1087, 1099, 1100, 1088), (1088, 1100, 1101, 1089), (1089, 1101, 1102, 1090), (1090, 1102, 1103, 1091), (1091, 1103, 1104, 1092), (1092, 1104, 1105, 1093), (1093, 1105, 1106, 1094), (1094, 1106, 1107, 1095), (1095, 1107, 1096, 1084), (1096, 1108, 1109, 1097), (1097, 1109, 1110, 1098), (1098, 1110, 1111, 1099), (1099, 1111, 1112, 1100), (1100, 1112, 1113, 1101), (1101, 1113, 1114, 1102), (1102, 1114, 1115, 1103), (1103, 1115, 1116, 1104), (1104, 1116, 1117, 1105), (1105, 1117, 1118, 1106), (1106, 1118, 1119, 1107), (1107, 1119, 1108, 1096), (1108, 1120, 1121, 1109), (1109, 1121, 1122, 1110), (1110, 1122, 1123, 1111), (1111, 1123, 1124, 1112), (1112, 1124, 1125, 1113), (1113, 1125, 1126, 1114), (1114, 1126, 1127, 1115), (1115, 1127, 1128, 1116), (1116, 1128, 1129, 1117), (1117, 1129, 1130, 1118), (1118, 1130, 1131, 1119), (1119, 1131, 1120, 1108), (1120, 1132, 1133, 1121), (1121, 1133, 1134, 1122), (1122, 1134, 1135, 1123), (1123, 1135, 1136, 1124), (1124, 1136, 1137, 1125), (1125, 1137, 1138, 1126), (1126, 1138, 1139, 1127), (1127, 1139, 1140, 1128), (1128, 1140, 1141, 1129), (1129, 1141, 1142, 1130), (1130, 1142, 1143, 1131), (1131, 1143, 1132, 1120), (1132, 1144, 1145, 1133), (1133, 1145, 1146, 1134), (1134, 1146, 1147, 1135), (1135, 1147, 1148, 1136), (1136, 1148, 1149, 1137), (1137, 1149, 1150, 1138), (1138, 1150, 1151, 1139), (1139, 1151, 1152, 1140), (1140, 1152, 1153, 1141), (1141, 1153, 1154, 1142), (1142, 1154, 1155, 1143), (1143, 1155, 1144, 1132), (1144, 1156, 1157, 1145), (1145, 1157, 1158, 1146), (1146, 1158, 1159, 1147), (1147, 1159, 1160, 1148), (1148, 1160, 1161, 1149), (1149, 1161, 1162, 1150), (1150, 1162, 1163, 1151), (1151, 1163, 1164, 1152), (1152, 1164, 1165, 1153), (1153, 1165, 1166, 1154), (1154, 1166, 1167, 1155), (1155, 1167, 1156, 1144), (1156, 1168, 1169, 1157), (1157, 1169, 1170, 1158), (1158, 1170, 1171, 1159), (1159, 1171, 1172, 1160), (1160, 1172, 1173, 1161), (1161, 1173, 1174, 1162), (1162, 1174, 1175, 1163), (1163, 1175, 1176, 1164), (1164, 1176, 1177, 1165), (1165, 1177, 1178, 1166), (1166, 1178, 1179, 1167), (1167, 1179, 1168, 1156), (1168, 1180, 1181, 1169), (1169, 1181, 1182, 1170), (1170, 1182, 1183, 1171), (1171, 1183, 1184, 1172), (1172, 1184, 1185, 1173), (1173, 1185, 1186, 1174), (1174, 1186, 1187, 1175), (1175, 1187, 1188, 1176), (1176, 1188, 1189, 1177), (1177, 1189, 1190, 1178), (1178, 1190, 1191, 1179), (1179, 1191, 1180, 1168), (1180, 1192, 1193, 1181), (1181, 1193, 1194, 1182), (1182, 1194, 1195, 1183), (1183, 1195, 1196, 1184), (1184, 1196, 1197, 1185), (1185, 1197, 1198, 1186), (1186, 1198, 1199, 1187), (1187, 1199, 1200, 1188), (1188, 1200, 1201, 1189), (1189, 1201, 1202, 1190), (1190, 1202, 1203, 1191), (1191, 1203, 1192, 1180), (1192, 1204, 1205, 1193), (1193, 1205, 1206, 1194), (1194, 1206, 1207, 1195), (1195, 1207, 1208, 1196), (1196, 1208, 1209, 1197), (1197, 1209, 1210, 1198), (1198, 1210, 1211, 1199), (1199, 1211, 1212, 1200), (1200, 1212, 1213, 1201), (1201, 1213, 1214, 1202), (1202, 1214, 1215, 1203), (1203, 1215, 1204, 1192), (1204, 1216, 1217, 1205), (1205, 1217, 1218, 1206), (1206, 1218, 1219, 1207), (1207, 1219, 1220, 1208), (1208, 1220, 1221, 1209), (1209, 1221, 1222, 1210), (1210, 1222, 1223, 1211), (1211, 1223, 1224, 1212), (1212, 1224, 1225, 1213), (1213, 1225, 1226, 1214), (1214, 1226, 1227, 1215), (1215, 1227, 1216, 1204), (1216, 1228, 1229, 1217), (1217, 1229, 1230, 1218), (1218, 1230, 1231, 1219), (1219, 1231, 1232, 1220), (1220, 1232, 1233, 1221), (1221, 1233, 1234, 1222), (1222, 1234, 1235, 1223), (1223, 1235, 1236, 1224), (1224, 1236, 1237, 1225), (1225, 1237, 1238, 1226), (1226, 1238, 1239, 1227), (1227, 1239, 1228, 1216), (1228, 1240, 1241, 1229), (1229, 1241, 1242, 1230), (1230, 1242, 1243, 1231), (1231, 1243, 1244, 1232), (1232, 1244, 1245, 1233), (1233, 1245, 1246, 1234), (1234, 1246, 1247, 1235), (1235, 1247, 1248, 1236), (1236, 1248, 1249, 1237), (1237, 1249, 1250, 1238), (1238, 1250, 1251, 1239), (1239, 1251, 1240, 1228), (1240, 963, 964, 1241), (1241, 964, 965, 1242), (1242, 965, 966, 1243), (1243, 966, 967, 1244), (1244, 967, 968, 1245), (1245, 968, 969, 1246), (1246, 969, 970, 1247), (1247, 970, 971, 1248), (1248, 971, 972, 1249), (1249, 972, 973, 1250), (1250, 973, 974, 1251), (1251, 974, 963, 1240)])
me_torus.use_remesh_preserve_volume = False
me_torus.use_remesh_preserve_attributes = False
me_torus.use_mirror_vertex_groups = False
me_torus.update()

# ---- objects
ob_grappling_hook = bpy.data.objects.new('Grappling Hook', me_torus)

# ---- transforms, parenting, visibility, modifiers, constraints
ob_grappling_hook.location = (1.404, -1.453, 0.9353)
ob_grappling_hook.lineart.crease_threshold = 0.0

# ---- collection membership
col_collection_1.objects.link(ob_grappling_hook)

# ---- scene / render settings (as saved in the file)
scene.frame_start = 1; scene.frame_end = 250; scene.frame_set(1)
scene.render.engine = 'BLENDER_EEVEE_NEXT'
scene.render.resolution_percentage = 50
scene.render.dither_intensity = 0.0
scene.cycles.use_denoising = False
scene.cycles.samples = 10
scene.cycles.sampling_pattern = 'TABULATED_SOBOL'
scene.cycles.light_sampling_threshold = 0.0
scene.cycles.use_adaptive_sampling = False
scene.cycles.use_light_tree = False
scene.cycles.blur_glossy = 0.0
scene.cycles.pixel_filter_type = 'GAUSSIAN'
scene.cycles.sample_clamp_indirect = 0.0
scene.view_settings.view_transform = 'Standard'
bpy.context.view_layer.update()

# ---- added for rendering (the .blend has no active camera and no usable light): camera, sun
cam_auto = bpy.data.cameras.new('AutoCamera')
cam_auto.lens = 50.0
cam_auto.sensor_width = 36.0
cam_auto.clip_end = 1000.0
ob_auto_camera = bpy.data.objects.new('AutoCamera', cam_auto)
scene.collection.objects.link(ob_auto_camera)
ob_auto_camera.location = (2.20855, -2.41595, 1.36323)
ob_auto_camera.rotation_euler = (1.09748, -7.21219e-08, 0.694738)
scene.camera = ob_auto_camera
light_auto_sun = bpy.data.lights.new('AutoSun', 'SUN')
light_auto_sun.energy = 3.0
light_auto_sun.angle = 0.0523599
ob_auto_sun = bpy.data.objects.new('AutoSun', light_auto_sun)
scene.collection.objects.link(ob_auto_sun)
ob_auto_sun.rotation_euler = (0.872665, 0.174533, 0.523599)
bpy.context.view_layer.update()
